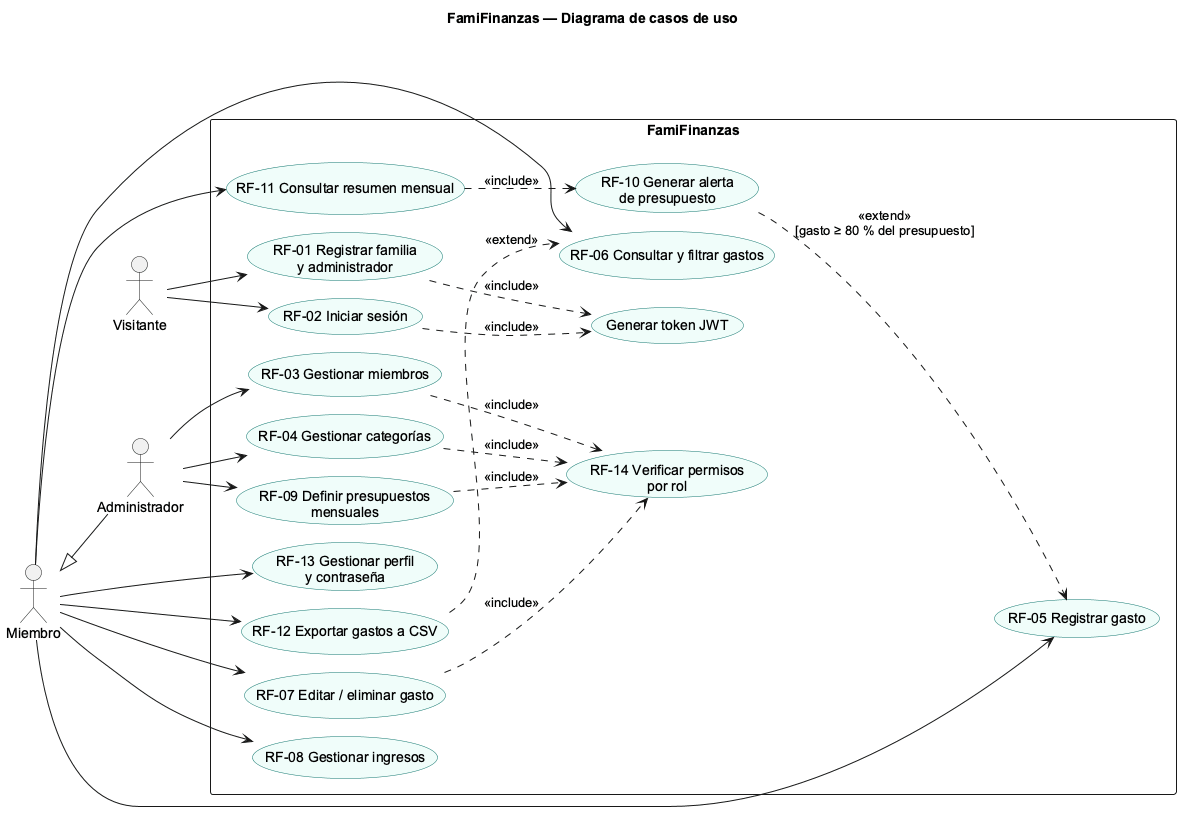

The diagram above was rendered by PlantUML. Its source (embedded in the PNG):
@startuml casos-de-uso
!pragma layout smetana
title FamiFinanzas — Diagrama de casos de uso
skinparam shadowing false
skinparam defaultFontName Arial
skinparam usecaseBackgroundColor #F0FDFA
skinparam usecaseBorderColor #0F766E
left to right direction

actor "Visitante" as V
actor "Miembro" as M
actor "Administrador" as A
M <|-- A

rectangle "FamiFinanzas" {
  usecase "RF-01 Registrar familia\ny administrador" as UC1
  usecase "RF-02 Iniciar sesión" as UC2
  usecase "Generar token JWT" as UCJ
  usecase "RF-13 Gestionar perfil\ny contraseña" as UC13
  usecase "RF-05 Registrar gasto" as UC5
  usecase "RF-06 Consultar y filtrar gastos" as UC6
  usecase "RF-07 Editar / eliminar gasto" as UC7
  usecase "RF-08 Gestionar ingresos" as UC8
  usecase "RF-10 Generar alerta\nde presupuesto" as UC10
  usecase "RF-11 Consultar resumen mensual" as UC11
  usecase "RF-12 Exportar gastos a CSV" as UC12
  usecase "RF-03 Gestionar miembros" as UC3
  usecase "RF-04 Gestionar categorías" as UC4
  usecase "RF-09 Definir presupuestos\nmensuales" as UC9
  usecase "RF-14 Verificar permisos\npor rol" as UC14
}

V --> UC1
V --> UC2
UC1 ..> UCJ : <<include>>
UC2 ..> UCJ : <<include>>

M --> UC13
M --> UC5
M --> UC6
M --> UC7
M --> UC8
M --> UC11
M --> UC12

A --> UC3
A --> UC4
A --> UC9

UC10 ..> UC5 : <<extend>>\n[gasto ≥ 80 % del presupuesto]
UC11 ..> UC10 : <<include>>
UC12 ..> UC6 : <<extend>>
UC7 ..> UC14 : <<include>>
UC3 ..> UC14 : <<include>>
UC4 ..> UC14 : <<include>>
UC9 ..> UC14 : <<include>>
@enduml